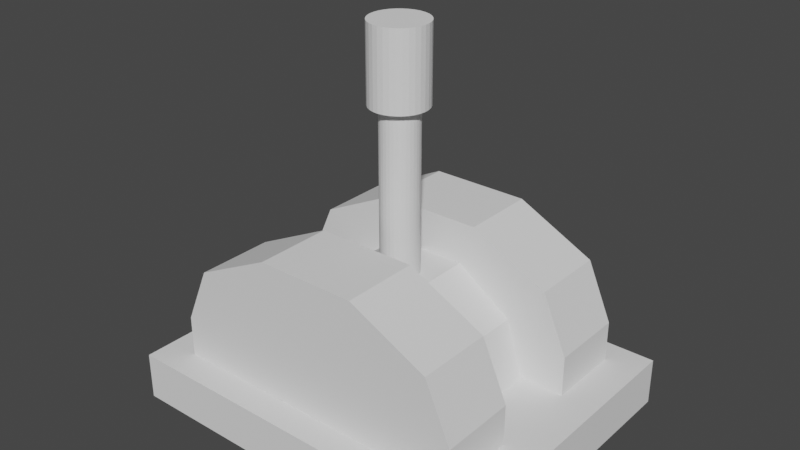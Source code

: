# Source: Lever.blend  (saved by Blender 3.0.42; exported with 4.5.12 LTS)
import bpy
from mathutils import Matrix  # noqa: F401  (used for matrix-valued properties, if any)

bpy.ops.wm.read_factory_settings(use_empty=True)
scene = bpy.context.scene
scene.name = 'Scene'

# ---- collections
col_collection = bpy.data.collections.new('Collection'); scene.collection.children.link(col_collection)

# ---- world
world_world = bpy.data.worlds.new('World'); scene.world = world_world
world_world.use_nodes = True; world_world.node_tree.nodes.clear()
_N = world_world.node_tree.nodes; _L = world_world.node_tree.links
n0 = _N.new('ShaderNodeOutputWorld'); n0.name = 'World Output'; n0.location = (300, 300)
n1 = _N.new('ShaderNodeBackground'); n1.name = 'Background'; n1.location = (10, 300)
n1.inputs[0].default_value = (0.05088, 0.05088, 0.05088, 1.0)
_L.new(n1.outputs[0], n0.inputs[0])
n0.is_active_output = True
world_world.color = (0.05088, 0.05088, 0.05088)
world_world.use_sun_shadow = False
world_world.sun_shadow_jitter_overblur = 0.0

# ---- meshes
me_cube_002 = bpy.data.meshes.new('Cube.002')
me_cube_002.from_pydata([(-1.0, -1.0, -1.0), (-1.0, -1.0, -0.7466), (-1.0, 1.0, -1.0), (-1.0, 1.0, -0.7466), (1.0, -1.0, -1.0), (1.0, -1.0, -0.7466), (1.0, 1.0, -1.0), (1.0, 1.0, -0.7466), (-0.8297, -0.8044, -0.7466), (-0.8297, 0.8217, -0.7466), (0.8066, -0.8044, -0.7466), (0.8066, 0.8217, -0.7466), (-0.6939, -0.8044, -0.2214), (-0.8297, -0.8044, -0.5298), (-0.8297, 0.8217, -0.5298), (-0.6939, 0.8217, -0.2214), (0.8066, -0.8044, -0.5298), (0.6708, -0.8044, -0.2214), (0.6708, 0.8217, -0.2214), (0.8066, 0.8217, -0.5298), (-0.2773, -0.8044, -0.01575), (-0.6939, -0.8044, -0.2214), (-0.6939, 0.8217, -0.2214), (-0.2773, 0.8217, -0.01575), (0.2541, 0.8217, -0.01575), (0.6708, 0.8217, -0.2214), (0.6708, -0.8044, -0.2214), (0.2541, -0.8044, -0.01575), (-0.8297, 0.3114, -0.7466), (-0.5994, 0.3056, -0.9679), (-0.5994, -0.2885, -0.9679), (-0.8297, -0.2942, -0.7466), (0.8066, -0.2942, -0.7466), (0.5762, -0.2885, -0.9679), (0.5762, 0.3056, -0.9679), (0.8066, 0.3114, -0.7466), (-0.6939, -0.2942, -0.2214), (-0.5018, -0.2885, -0.4427), (-0.5018, 0.3056, -0.4427), (-0.6939, 0.3114, -0.2214), (-0.8297, 0.3114, -0.5298), (-0.5994, 0.3056, -0.751), (-0.5994, -0.2885, -0.751), (-0.8297, -0.2942, -0.5298), (0.6708, 0.3114, -0.2214), (0.4787, 0.3056, -0.4427), (0.4787, -0.2885, -0.4427), (0.6708, -0.2942, -0.2214), (0.8066, -0.2942, -0.5298), (0.5762, -0.2885, -0.751), (0.5762, 0.3056, -0.751), (0.8066, 0.3114, -0.5298), (-0.2773, -0.2942, -0.01575), (-0.2025, -0.2885, -0.237), (-0.2025, 0.3056, -0.237), (-0.2773, 0.3114, -0.01575), (-0.6939, 0.3114, -0.2214), (-0.5018, 0.3056, -0.4427), (-0.5018, -0.2885, -0.4427), (-0.6939, -0.2942, -0.2214), (0.2541, 0.3114, -0.01575), (0.1793, 0.3056, -0.237), (0.1793, -0.2885, -0.237), (0.2541, -0.2942, -0.01575), (0.6708, -0.2942, -0.2214), (0.4787, -0.2885, -0.4427), (0.4787, 0.3056, -0.4427), (0.6708, 0.3114, -0.2214)], [], [(0, 1, 3, 2), (2, 3, 7, 6), (6, 7, 5, 4), (4, 5, 1, 0), (2, 6, 4, 0), (7, 3, 1, 5), (18, 15, 22, 23, 24, 25), (32, 48, 16, 10), (28, 40, 14, 9), (31, 32, 10, 8), (9, 14, 15, 18, 19, 11), (39, 15, 14, 40), (47, 17, 16, 48), (10, 16, 17, 12, 13, 8), (12, 17, 26, 27, 20, 21), (63, 52, 20, 27), (44, 18, 25, 67), (55, 23, 22, 56), (63, 27, 26, 64), (36, 12, 21, 59), (15, 39, 56, 22), (39, 38, 57, 56), (38, 37, 58, 57), (37, 36, 59, 58), (24, 60, 67, 25), (60, 61, 66, 67), (61, 62, 65, 66), (62, 63, 64, 65), (20, 52, 59, 21), (52, 53, 58, 59), (53, 54, 57, 58), (54, 55, 56, 57), (17, 47, 64, 26), (47, 46, 65, 64), (46, 45, 66, 65), (45, 44, 67, 66), (24, 23, 55, 60), (60, 55, 54, 61), (61, 54, 53, 62), (62, 53, 52, 63), (18, 44, 51, 19), (44, 45, 50, 51), (45, 46, 49, 50), (46, 47, 48, 49), (12, 36, 43, 13), (36, 37, 42, 43), (37, 38, 41, 42), (38, 39, 40, 41), (9, 11, 35, 28), (28, 35, 34, 29), (29, 34, 33, 30), (30, 33, 32, 31), (8, 13, 43, 31), (31, 43, 42, 30), (30, 42, 41, 29), (29, 41, 40, 28), (11, 19, 51, 35), (35, 51, 50, 34), (34, 50, 49, 33), (33, 49, 48, 32)])
_uv = me_cube_002.uv_layers.new(name='UVMap')
_uv.uv.foreach_set('vector', [0.375, 0.0, 0.625, 0.0, 0.625, 0.25, 0.375, 0.25, 0.375, 0.25, 0.625, 0.25, 0.625, 0.5, 0.375, 0.5, 0.375, 0.5, 0.625, 0.5, 0.625, 0.75, 0.375, 0.75, 0.375, 0.75, 0.625, 0.75, 0.625, 1.0, 0.375, 1.0, 0.125, 0.5, 0.375, 0.5, 0.375, 0.75, 0.125, 0.75, 0.625, 0.5, 0.875, 0.5, 0.875, 0.75, 0.625, 0.75, 0.625, 0.4529, 0.625, 0.2971, 0.625, 0.2971, 0.625, 0.3628, 0.625, 0.3872, 0.625, 0.4529, 0.375, 0.7, 0.4782, 0.7, 0.4782, 0.75, 0.375, 0.75, 0.375, 0.2, 0.4782, 0.2, 0.4782, 0.25, 0.375, 0.25, 0.125, 0.7, 0.375, 0.7, 0.375, 0.75, 0.125, 0.75, 0.375, 0.25, 0.4782, 0.25, 0.625, 0.2971, 0.625, 0.4529, 0.4782, 0.5, 0.375, 0.5, 0.625, 0.2, 0.625, 0.25, 0.4782, 0.25, 0.4782, 0.2, 0.6721, 0.7, 0.6721, 0.75, 0.4782, 0.75, 0.4782, 0.7, 0.375, 0.75, 0.4782, 0.75, 0.625, 0.7971, 0.625, 0.9529, 0.4782, 1.0, 0.375, 1.0, 0.625, 0.9529, 0.625, 0.7971, 0.625, 0.7971, 0.625, 0.8628, 0.625, 0.8872, 0.625, 0.9529, 0.7378, 0.7, 0.7622, 0.7, 0.7622, 0.75, 0.7378, 0.75, 0.6721, 0.55, 0.6721, 0.5, 0.6721, 0.5, 0.6721, 0.55, 0.625, 0.2, 0.625, 0.25, 0.625, 0.25, 0.625, 0.2, 0.7378, 0.7, 0.7378, 0.75, 0.6721, 0.75, 0.6721, 0.7, 0.625, 0.9529, 0.625, 0.9529, 0.625, 0.9529, 0.625, 0.9529, 0.625, 0.2971, 0.625, 0.2971, 0.625, 0.2971, 0.625, 0.2971, 0.625, 0.2, 0.625, 0.15, 0.625, 0.15, 0.625, 0.2, 0.625, 0.15, 0.625, 0.09998, 0.625, 0.09998, 0.625, 0.15, 0.625, 0.09998, 0.625, 0.04998, 0.625, 0.04998, 0.625, 0.09998, 0.7378, 0.5, 0.7378, 0.55, 0.6721, 0.55, 0.6721, 0.5, 0.7378, 0.55, 0.7378, 0.6, 0.6721, 0.6, 0.6721, 0.55, 0.7378, 0.6, 0.7378, 0.65, 0.6721, 0.65, 0.6721, 0.6, 0.7378, 0.65, 0.7378, 0.7, 0.6721, 0.7, 0.6721, 0.65, 0.625, 0.0, 0.625, 0.04998, 0.625, 0.04998, 0.625, 0.0, 0.625, 0.04998, 0.625, 0.09998, 0.625, 0.09998, 0.625, 0.04998, 0.625, 0.09998, 0.625, 0.15, 0.625, 0.15, 0.625, 0.09998, 0.625, 0.15, 0.625, 0.2, 0.625, 0.2, 0.625, 0.15, 0.625, 0.7971, 0.625, 0.7971, 0.625, 0.7971, 0.625, 0.7971, 0.6721, 0.7, 0.6721, 0.65, 0.6721, 0.65, 0.6721, 0.7, 0.6721, 0.65, 0.6721, 0.6, 0.6721, 0.6, 0.6721, 0.65, 0.6721, 0.6, 0.6721, 0.55, 0.6721, 0.55, 0.6721, 0.6, 0.7378, 0.5, 0.7622, 0.5, 0.7622, 0.55, 0.7378, 0.55, 0.7378, 0.55, 0.7622, 0.55, 0.7622, 0.6, 0.7378, 0.6, 0.7378, 0.6, 0.7622, 0.6, 0.7622, 0.65, 0.7378, 0.65, 0.7378, 0.65, 0.7622, 0.65, 0.7622, 0.7, 0.7378, 0.7, 0.6721, 0.5, 0.6721, 0.55, 0.4782, 0.55, 0.4782, 0.5, 0.6721, 0.55, 0.6721, 0.6, 0.4782, 0.6, 0.4782, 0.55, 0.6721, 0.6, 0.6721, 0.65, 0.4782, 0.65, 0.4782, 0.6, 0.6721, 0.65, 0.6721, 0.7, 0.4782, 0.7, 0.4782, 0.65, 0.625, 0.0, 0.625, 0.04998, 0.4782, 0.04998, 0.4782, 0.0, 0.625, 0.04998, 0.625, 0.09998, 0.4782, 0.09998, 0.4782, 0.04998, 0.625, 0.09998, 0.625, 0.15, 0.4782, 0.15, 0.4782, 0.09998, 0.625, 0.15, 0.625, 0.2, 0.4782, 0.2, 0.4782, 0.15, 0.125, 0.5, 0.375, 0.5, 0.375, 0.55, 0.125, 0.55, 0.125, 0.55, 0.375, 0.55, 0.375, 0.6, 0.125, 0.6, 0.125, 0.6, 0.375, 0.6, 0.375, 0.65, 0.125, 0.65, 0.125, 0.65, 0.375, 0.65, 0.375, 0.7, 0.125, 0.7, 0.375, 0.0, 0.4782, 0.0, 0.4782, 0.04998, 0.375, 0.04998, 0.375, 0.04998, 0.4782, 0.04998, 0.4782, 0.09998, 0.375, 0.09998, 0.375, 0.09998, 0.4782, 0.09998, 0.4782, 0.15, 0.375, 0.15, 0.375, 0.15, 0.4782, 0.15, 0.4782, 0.2, 0.375, 0.2, 0.375, 0.5, 0.4782, 0.5, 0.4782, 0.55, 0.375, 0.55, 0.375, 0.55, 0.4782, 0.55, 0.4782, 0.6, 0.375, 0.6, 0.375, 0.6, 0.4782, 0.6, 0.4782, 0.65, 0.375, 0.65, 0.375, 0.65, 0.4782, 0.65, 0.4782, 0.7, 0.375, 0.7])
me_cube_002.use_remesh_fix_poles = True
me_cube_002.use_remesh_preserve_attributes = False
me_cube_002.update()
me_cylinder = bpy.data.meshes.new('Cylinder')
me_cylinder.from_pydata([(0.0, 1.0, -0.9375), (0.0, 1.0, 1.062), (0.1951, 0.9808, -0.9375), (0.1951, 0.9808, 1.062), (0.3827, 0.9239, -0.9375), (0.3827, 0.9239, 1.062), (0.5556, 0.8315, -0.9375), (0.5556, 0.8315, 1.062), (0.7071, 0.7071, -0.9375), (0.7071, 0.7071, 1.062), (0.8315, 0.5556, -0.9375), (0.8315, 0.5556, 1.062), (0.9239, 0.3827, -0.9375), (0.9239, 0.3827, 1.062), (0.9808, 0.1951, -0.9375), (0.9808, 0.1951, 1.062), (1.0, -4.371e-08, -0.9375), (1.0, -4.371e-08, 1.062), (0.9808, -0.1951, -0.9375), (0.9808, -0.1951, 1.062), (0.9239, -0.3827, -0.9375), (0.9239, -0.3827, 1.062), (0.8315, -0.5556, -0.9375), (0.8315, -0.5556, 1.062), (0.7071, -0.7071, -0.9375), (0.7071, -0.7071, 1.062), (0.5556, -0.8315, -0.9375), (0.5556, -0.8315, 1.062), (0.3827, -0.9239, -0.9375), (0.3827, -0.9239, 1.062), (0.1951, -0.9808, -0.9375), (0.1951, -0.9808, 1.062), (-8.742e-08, -1.0, -0.9375), (-8.742e-08, -1.0, 1.062), (-0.1951, -0.9808, -0.9375), (-0.1951, -0.9808, 1.062), (-0.3827, -0.9239, -0.9375), (-0.3827, -0.9239, 1.062), (-0.5556, -0.8315, -0.9375), (-0.5556, -0.8315, 1.062), (-0.7071, -0.7071, -0.9375), (-0.7071, -0.7071, 1.062), (-0.8315, -0.5556, -0.9375), (-0.8315, -0.5556, 1.062), (-0.9239, -0.3827, -0.9375), (-0.9239, -0.3827, 1.062), (-0.9808, -0.1951, -0.9375), (-0.9808, -0.1951, 1.062), (-1.0, 1.192e-08, -0.9375), (-1.0, 1.192e-08, 1.062), (-0.9808, 0.1951, -0.9375), (-0.9808, 0.1951, 1.062), (-0.9239, 0.3827, -0.9375), (-0.9239, 0.3827, 1.062), (-0.8315, 0.5556, -0.9375), (-0.8315, 0.5556, 1.062), (-0.7071, 0.7071, -0.9375), (-0.7071, 0.7071, 1.062), (-0.5556, 0.8315, -0.9375), (-0.5556, 0.8315, 1.062), (-0.3827, 0.9239, -0.9375), (-0.3827, 0.9239, 1.062), (-0.1951, 0.9808, -0.9375), (-0.1951, 0.9808, 1.062)], [], [(0, 1, 3, 2), (2, 3, 5, 4), (4, 5, 7, 6), (6, 7, 9, 8), (8, 9, 11, 10), (10, 11, 13, 12), (12, 13, 15, 14), (14, 15, 17, 16), (16, 17, 19, 18), (18, 19, 21, 20), (20, 21, 23, 22), (22, 23, 25, 24), (24, 25, 27, 26), (26, 27, 29, 28), (28, 29, 31, 30), (30, 31, 33, 32), (32, 33, 35, 34), (34, 35, 37, 36), (36, 37, 39, 38), (38, 39, 41, 40), (40, 41, 43, 42), (42, 43, 45, 44), (44, 45, 47, 46), (46, 47, 49, 48), (48, 49, 51, 50), (50, 51, 53, 52), (52, 53, 55, 54), (54, 55, 57, 56), (56, 57, 59, 58), (58, 59, 61, 60), (3, 1, 63, 61, 59, 57, 55, 53, 51, 49, 47, 45, 43, 41, 39, 37, 35, 33, 31, 29, 27, 25, 23, 21, 19, 17, 15, 13, 11, 9, 7, 5), (60, 61, 63, 62), (62, 63, 1, 0), (0, 2, 4, 6, 8, 10, 12, 14, 16, 18, 20, 22, 24, 26, 28, 30, 32, 34, 36, 38, 40, 42, 44, 46, 48, 50, 52, 54, 56, 58, 60, 62)])
_uv = me_cylinder.uv_layers.new(name='UVMap')
_uv.uv.foreach_set('vector', [1.0, 0.5, 1.0, 1.0, 0.9688, 1.0, 0.9688, 0.5, 0.9688, 0.5, 0.9688, 1.0, 0.9375, 1.0, 0.9375, 0.5, 0.9375, 0.5, 0.9375, 1.0, 0.9062, 1.0, 0.9062, 0.5, 0.9062, 0.5, 0.9062, 1.0, 0.875, 1.0, 0.875, 0.5, 0.875, 0.5, 0.875, 1.0, 0.8438, 1.0, 0.8438, 0.5, 0.8438, 0.5, 0.8438, 1.0, 0.8125, 1.0, 0.8125, 0.5, 0.8125, 0.5, 0.8125, 1.0, 0.7812, 1.0, 0.7812, 0.5, 0.7812, 0.5, 0.7812, 1.0, 0.75, 1.0, 0.75, 0.5, 0.75, 0.5, 0.75, 1.0, 0.7188, 1.0, 0.7188, 0.5, 0.7188, 0.5, 0.7188, 1.0, 0.6875, 1.0, 0.6875, 0.5, 0.6875, 0.5, 0.6875, 1.0, 0.6562, 1.0, 0.6562, 0.5, 0.6562, 0.5, 0.6562, 1.0, 0.625, 1.0, 0.625, 0.5, 0.625, 0.5, 0.625, 1.0, 0.5938, 1.0, 0.5938, 0.5, 0.5938, 0.5, 0.5938, 1.0, 0.5625, 1.0, 0.5625, 0.5, 0.5625, 0.5, 0.5625, 1.0, 0.5312, 1.0, 0.5312, 0.5, 0.5312, 0.5, 0.5312, 1.0, 0.5, 1.0, 0.5, 0.5, 0.5, 0.5, 0.5, 1.0, 0.4688, 1.0, 0.4688, 0.5, 0.4688, 0.5, 0.4688, 1.0, 0.4375, 1.0, 0.4375, 0.5, 0.4375, 0.5, 0.4375, 1.0, 0.4062, 1.0, 0.4062, 0.5, 0.4062, 0.5, 0.4062, 1.0, 0.375, 1.0, 0.375, 0.5, 0.375, 0.5, 0.375, 1.0, 0.3438, 1.0, 0.3438, 0.5, 0.3438, 0.5, 0.3438, 1.0, 0.3125, 1.0, 0.3125, 0.5, 0.3125, 0.5, 0.3125, 1.0, 0.2812, 1.0, 0.2812, 0.5, 0.2812, 0.5, 0.2812, 1.0, 0.25, 1.0, 0.25, 0.5, 0.25, 0.5, 0.25, 1.0, 0.2188, 1.0, 0.2188, 0.5, 0.2188, 0.5, 0.2188, 1.0, 0.1875, 1.0, 0.1875, 0.5, 0.1875, 0.5, 0.1875, 1.0, 0.1562, 1.0, 0.1562, 0.5, 0.1562, 0.5, 0.1562, 1.0, 0.125, 1.0, 0.125, 0.5, 0.125, 0.5, 0.125, 1.0, 0.09375, 1.0, 0.09375, 0.5, 0.09375, 0.5, 0.09375, 1.0, 0.0625, 1.0, 0.0625, 0.5, 0.2968, 0.4854, 0.25, 0.49, 0.2032, 0.4854, 0.1582, 0.4717, 0.1167, 0.4496, 0.08029, 0.4197, 0.05045, 0.3833, 0.02827, 0.3418, 0.01461, 0.2968, 0.01, 0.25, 0.01461, 0.2032, 0.02827, 0.1582, 0.05045, 0.1167, 0.08029, 0.08029, 0.1167, 0.05045, 0.1582, 0.02827, 0.2032, 0.01461, 0.25, 0.01, 0.2968, 0.01461, 0.3418, 0.02827, 0.3833, 0.05045, 0.4197, 0.08029, 0.4496, 0.1167, 0.4717, 0.1582, 0.4854, 0.2032, 0.49, 0.25, 0.4854, 0.2968, 0.4717, 0.3418, 0.4496, 0.3833, 0.4197, 0.4197, 0.3833, 0.4496, 0.3418, 0.4717, 0.0625, 0.5, 0.0625, 1.0, 0.03125, 1.0, 0.03125, 0.5, 0.03125, 0.5, 0.03125, 1.0, 0.0, 1.0, 0.0, 0.5, 0.75, 0.49, 0.7968, 0.4854, 0.8418, 0.4717, 0.8833, 0.4496, 0.9197, 0.4197, 0.9496, 0.3833, 0.9717, 0.3418, 0.9854, 0.2968, 0.99, 0.25, 0.9854, 0.2032, 0.9717, 0.1582, 0.9496, 0.1167, 0.9197, 0.08029, 0.8833, 0.05045, 0.8418, 0.02827, 0.7968, 0.01461, 0.75, 0.01, 0.7032, 0.01461, 0.6582, 0.02827, 0.6167, 0.05045, 0.5803, 0.08029, 0.5504, 0.1167, 0.5283, 0.1582, 0.5146, 0.2032, 0.51, 0.25, 0.5146, 0.2968, 0.5283, 0.3418, 0.5504, 0.3833, 0.5803, 0.4197, 0.6167, 0.4496, 0.6582, 0.4717, 0.7032, 0.4854])
me_cylinder.use_remesh_fix_poles = True
me_cylinder.use_remesh_preserve_attributes = False
me_cylinder.update()
me_cylinder_001 = bpy.data.meshes.new('Cylinder.001')
me_cylinder_001.from_pydata([(0.0, 1.0, -1.0), (0.0, 1.0, 1.0), (0.1951, 0.9808, -1.0), (0.1951, 0.9808, 1.0), (0.3827, 0.9239, -1.0), (0.3827, 0.9239, 1.0), (0.5556, 0.8315, -1.0), (0.5556, 0.8315, 1.0), (0.7071, 0.7071, -1.0), (0.7071, 0.7071, 1.0), (0.8315, 0.5556, -1.0), (0.8315, 0.5556, 1.0), (0.9239, 0.3827, -1.0), (0.9239, 0.3827, 1.0), (0.9808, 0.1951, -1.0), (0.9808, 0.1951, 1.0), (1.0, -4.371e-08, -1.0), (1.0, -4.371e-08, 1.0), (0.9808, -0.1951, -1.0), (0.9808, -0.1951, 1.0), (0.9239, -0.3827, -1.0), (0.9239, -0.3827, 1.0), (0.8315, -0.5556, -1.0), (0.8315, -0.5556, 1.0), (0.7071, -0.7071, -1.0), (0.7071, -0.7071, 1.0), (0.5556, -0.8315, -1.0), (0.5556, -0.8315, 1.0), (0.3827, -0.9239, -1.0), (0.3827, -0.9239, 1.0), (0.1951, -0.9808, -1.0), (0.1951, -0.9808, 1.0), (-8.742e-08, -1.0, -1.0), (-8.742e-08, -1.0, 1.0), (-0.1951, -0.9808, -1.0), (-0.1951, -0.9808, 1.0), (-0.3827, -0.9239, -1.0), (-0.3827, -0.9239, 1.0), (-0.5556, -0.8315, -1.0), (-0.5556, -0.8315, 1.0), (-0.7071, -0.7071, -1.0), (-0.7071, -0.7071, 1.0), (-0.8315, -0.5556, -1.0), (-0.8315, -0.5556, 1.0), (-0.9239, -0.3827, -1.0), (-0.9239, -0.3827, 1.0), (-0.9808, -0.1951, -1.0), (-0.9808, -0.1951, 1.0), (-1.0, 1.192e-08, -1.0), (-1.0, 1.192e-08, 1.0), (-0.9808, 0.1951, -1.0), (-0.9808, 0.1951, 1.0), (-0.9239, 0.3827, -1.0), (-0.9239, 0.3827, 1.0), (-0.8315, 0.5556, -1.0), (-0.8315, 0.5556, 1.0), (-0.7071, 0.7071, -1.0), (-0.7071, 0.7071, 1.0), (-0.5556, 0.8315, -1.0), (-0.5556, 0.8315, 1.0), (-0.3827, 0.9239, -1.0), (-0.3827, 0.9239, 1.0), (-0.1951, 0.9808, -1.0), (-0.1951, 0.9808, 1.0)], [], [(0, 1, 3, 2), (2, 3, 5, 4), (4, 5, 7, 6), (6, 7, 9, 8), (8, 9, 11, 10), (10, 11, 13, 12), (12, 13, 15, 14), (14, 15, 17, 16), (16, 17, 19, 18), (18, 19, 21, 20), (20, 21, 23, 22), (22, 23, 25, 24), (24, 25, 27, 26), (26, 27, 29, 28), (28, 29, 31, 30), (30, 31, 33, 32), (32, 33, 35, 34), (34, 35, 37, 36), (36, 37, 39, 38), (38, 39, 41, 40), (40, 41, 43, 42), (42, 43, 45, 44), (44, 45, 47, 46), (46, 47, 49, 48), (48, 49, 51, 50), (50, 51, 53, 52), (52, 53, 55, 54), (54, 55, 57, 56), (56, 57, 59, 58), (58, 59, 61, 60), (3, 1, 63, 61, 59, 57, 55, 53, 51, 49, 47, 45, 43, 41, 39, 37, 35, 33, 31, 29, 27, 25, 23, 21, 19, 17, 15, 13, 11, 9, 7, 5), (60, 61, 63, 62), (62, 63, 1, 0), (0, 2, 4, 6, 8, 10, 12, 14, 16, 18, 20, 22, 24, 26, 28, 30, 32, 34, 36, 38, 40, 42, 44, 46, 48, 50, 52, 54, 56, 58, 60, 62)])
_uv = me_cylinder_001.uv_layers.new(name='UVMap')
_uv.uv.foreach_set('vector', [1.0, 0.5, 1.0, 1.0, 0.9688, 1.0, 0.9688, 0.5, 0.9688, 0.5, 0.9688, 1.0, 0.9375, 1.0, 0.9375, 0.5, 0.9375, 0.5, 0.9375, 1.0, 0.9062, 1.0, 0.9062, 0.5, 0.9062, 0.5, 0.9062, 1.0, 0.875, 1.0, 0.875, 0.5, 0.875, 0.5, 0.875, 1.0, 0.8438, 1.0, 0.8438, 0.5, 0.8438, 0.5, 0.8438, 1.0, 0.8125, 1.0, 0.8125, 0.5, 0.8125, 0.5, 0.8125, 1.0, 0.7812, 1.0, 0.7812, 0.5, 0.7812, 0.5, 0.7812, 1.0, 0.75, 1.0, 0.75, 0.5, 0.75, 0.5, 0.75, 1.0, 0.7188, 1.0, 0.7188, 0.5, 0.7188, 0.5, 0.7188, 1.0, 0.6875, 1.0, 0.6875, 0.5, 0.6875, 0.5, 0.6875, 1.0, 0.6562, 1.0, 0.6562, 0.5, 0.6562, 0.5, 0.6562, 1.0, 0.625, 1.0, 0.625, 0.5, 0.625, 0.5, 0.625, 1.0, 0.5938, 1.0, 0.5938, 0.5, 0.5938, 0.5, 0.5938, 1.0, 0.5625, 1.0, 0.5625, 0.5, 0.5625, 0.5, 0.5625, 1.0, 0.5312, 1.0, 0.5312, 0.5, 0.5312, 0.5, 0.5312, 1.0, 0.5, 1.0, 0.5, 0.5, 0.5, 0.5, 0.5, 1.0, 0.4688, 1.0, 0.4688, 0.5, 0.4688, 0.5, 0.4688, 1.0, 0.4375, 1.0, 0.4375, 0.5, 0.4375, 0.5, 0.4375, 1.0, 0.4062, 1.0, 0.4062, 0.5, 0.4062, 0.5, 0.4062, 1.0, 0.375, 1.0, 0.375, 0.5, 0.375, 0.5, 0.375, 1.0, 0.3438, 1.0, 0.3438, 0.5, 0.3438, 0.5, 0.3438, 1.0, 0.3125, 1.0, 0.3125, 0.5, 0.3125, 0.5, 0.3125, 1.0, 0.2812, 1.0, 0.2812, 0.5, 0.2812, 0.5, 0.2812, 1.0, 0.25, 1.0, 0.25, 0.5, 0.25, 0.5, 0.25, 1.0, 0.2188, 1.0, 0.2188, 0.5, 0.2188, 0.5, 0.2188, 1.0, 0.1875, 1.0, 0.1875, 0.5, 0.1875, 0.5, 0.1875, 1.0, 0.1562, 1.0, 0.1562, 0.5, 0.1562, 0.5, 0.1562, 1.0, 0.125, 1.0, 0.125, 0.5, 0.125, 0.5, 0.125, 1.0, 0.09375, 1.0, 0.09375, 0.5, 0.09375, 0.5, 0.09375, 1.0, 0.0625, 1.0, 0.0625, 0.5, 0.2968, 0.4854, 0.25, 0.49, 0.2032, 0.4854, 0.1582, 0.4717, 0.1167, 0.4496, 0.08029, 0.4197, 0.05045, 0.3833, 0.02827, 0.3418, 0.01461, 0.2968, 0.01, 0.25, 0.01461, 0.2032, 0.02827, 0.1582, 0.05045, 0.1167, 0.08029, 0.08029, 0.1167, 0.05045, 0.1582, 0.02827, 0.2032, 0.01461, 0.25, 0.01, 0.2968, 0.01461, 0.3418, 0.02827, 0.3833, 0.05045, 0.4197, 0.08029, 0.4496, 0.1167, 0.4717, 0.1582, 0.4854, 0.2032, 0.49, 0.25, 0.4854, 0.2968, 0.4717, 0.3418, 0.4496, 0.3833, 0.4197, 0.4197, 0.3833, 0.4496, 0.3418, 0.4717, 0.0625, 0.5, 0.0625, 1.0, 0.03125, 1.0, 0.03125, 0.5, 0.03125, 0.5, 0.03125, 1.0, 0.0, 1.0, 0.0, 0.5, 0.75, 0.49, 0.7968, 0.4854, 0.8418, 0.4717, 0.8833, 0.4496, 0.9197, 0.4197, 0.9496, 0.3833, 0.9717, 0.3418, 0.9854, 0.2968, 0.99, 0.25, 0.9854, 0.2032, 0.9717, 0.1582, 0.9496, 0.1167, 0.9197, 0.08029, 0.8833, 0.05045, 0.8418, 0.02827, 0.7968, 0.01461, 0.75, 0.01, 0.7032, 0.01461, 0.6582, 0.02827, 0.6167, 0.05045, 0.5803, 0.08029, 0.5504, 0.1167, 0.5283, 0.1582, 0.5146, 0.2032, 0.51, 0.25, 0.5146, 0.2968, 0.5283, 0.3418, 0.5504, 0.3833, 0.5803, 0.4197, 0.6167, 0.4496, 0.6582, 0.4717, 0.7032, 0.4854])
me_cylinder_001.use_remesh_fix_poles = True
me_cylinder_001.use_remesh_preserve_attributes = False
me_cylinder_001.update()

# ---- objects
ob_cube = bpy.data.objects.new('Cube', me_cube_002)
ob_cylinder = bpy.data.objects.new('Cylinder', me_cylinder)
ob_cylinder_001 = bpy.data.objects.new('Cylinder.001', me_cylinder_001)

# ---- transforms, parenting, visibility, modifiers, constraints
ob_cube.location = (0.0, 0.0, 0.0)
ob_cube.scale = (1.0, 0.8, 1.0)
ob_cylinder.parent = ob_cube
ob_cylinder.matrix_parent_inverse = Matrix(((1.0, -0.0, 0.0, -0.0), (-0.0, 1.25, -0.0, 0.0), (0.0, -0.0, 1.0, -0.0), (-0.0, 0.0, -0.0, 1.0)))
ob_cylinder.location = (0.0, 0.0, 0.0)
ob_cylinder.scale = (0.1, 0.1, 0.8)
ob_cylinder_001.parent = ob_cylinder
ob_cylinder_001.matrix_parent_inverse = Matrix(((10.0, -0.0, 0.0, -0.0), (-0.0, 10.0, -0.0, 0.0), (0.0, -0.0, 1.25, -0.0), (-0.0, 0.0, -0.0, 1.0)))
ob_cylinder_001.location = (-0.004694, 0.0002961, 0.8221)
ob_cylinder_001.scale = (0.15, 0.15, 0.2)

# ---- collection membership
col_collection.objects.link(ob_cube)
col_collection.objects.link(ob_cylinder)
col_collection.objects.link(ob_cylinder_001)

# ---- scene / render settings (as saved in the file)
scene.frame_start = 1; scene.frame_end = 250; scene.frame_set(1)
scene.render.engine = 'BLENDER_EEVEE_NEXT'
scene.cycles.sampling_pattern = 'TABULATED_SOBOL'
scene.cycles.use_light_tree = False
scene.view_settings.view_transform = 'Filmic'
bpy.context.view_layer.update()

# ---- added for rendering (the .blend has no active camera and no usable light): camera, sun
cam_auto = bpy.data.cameras.new('AutoCamera')
cam_auto.lens = 50.0
cam_auto.sensor_width = 36.0
cam_auto.clip_end = 1000.0
ob_auto_camera = bpy.data.objects.new('AutoCamera', cam_auto)
scene.collection.objects.link(ob_auto_camera)
ob_auto_camera.location = (3.01924, -3.62309, 2.42644)
ob_auto_camera.rotation_euler = (1.09748, -7.21219e-08, 0.694738)
scene.camera = ob_auto_camera
light_auto_sun = bpy.data.lights.new('AutoSun', 'SUN')
light_auto_sun.energy = 3.0
light_auto_sun.angle = 0.0523599
ob_auto_sun = bpy.data.objects.new('AutoSun', light_auto_sun)
scene.collection.objects.link(ob_auto_sun)
ob_auto_sun.rotation_euler = (0.872665, 0.174533, 0.523599)
bpy.context.view_layer.update()
